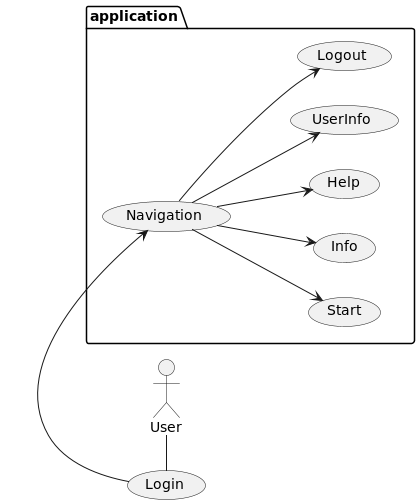

The diagram above was rendered by PlantUML. Its source (embedded in the PNG):
@startuml
left to right direction
'top to bottom direction

'https://plantuml.com/use-case-diagram

User - (Login)
package application {
    (Login) -> (Navigation)
    (Navigation) --> (Start)
    (Navigation) --> (Info)
    (Navigation) --> (Help)
    (Navigation) --> (UserInfo)
    (Navigation) --> (Logout)
}
@enduml